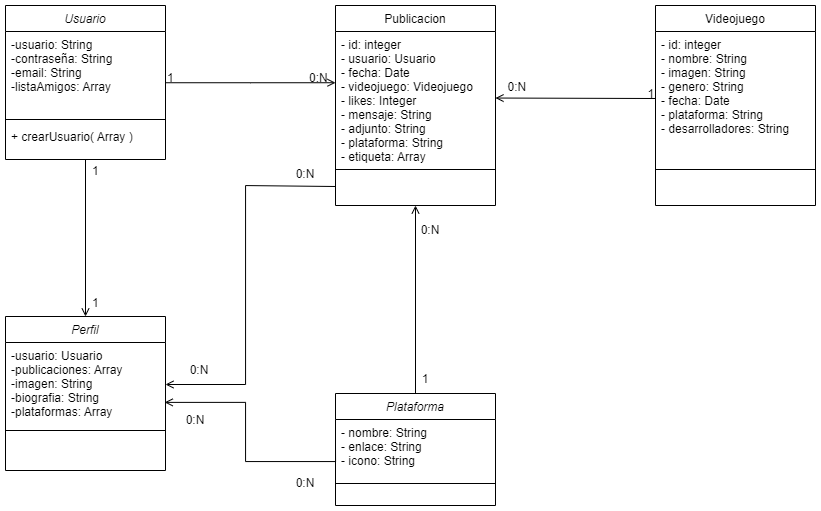

The diagram above was exported from draw.io. Its source (the exported page's mxGraphModel, read from the mxfile embedded in the PNG):
<mxGraphModel dx="1035" dy="511" grid="1" gridSize="10" guides="1" tooltips="1" connect="1" arrows="1" fold="1" page="1" pageScale="1" pageWidth="827" pageHeight="1169" math="0" shadow="0">
  <root>
    <mxCell id="WIyWlLk6GJQsqaUBKTNV-0" />
    <mxCell id="WIyWlLk6GJQsqaUBKTNV-1" parent="WIyWlLk6GJQsqaUBKTNV-0" />
    <mxCell id="Wq6h6P_2MaQw5SeU2Lvf-13" style="edgeStyle=orthogonalEdgeStyle;rounded=0;orthogonalLoop=1;jettySize=auto;html=1;exitX=0.5;exitY=1;exitDx=0;exitDy=0;entryX=0.5;entryY=0;entryDx=0;entryDy=0;endArrow=open;endFill=0;" edge="1" parent="WIyWlLk6GJQsqaUBKTNV-1" source="zkfFHV4jXpPFQw0GAbJ--0" target="Wq6h6P_2MaQw5SeU2Lvf-14">
      <mxGeometry relative="1" as="geometry">
        <mxPoint x="300" y="430" as="targetPoint" />
      </mxGeometry>
    </mxCell>
    <mxCell id="zkfFHV4jXpPFQw0GAbJ--0" value="Usuario" style="swimlane;fontStyle=2;align=center;verticalAlign=top;childLayout=stackLayout;horizontal=1;startSize=26;horizontalStack=0;resizeParent=1;resizeLast=0;collapsible=1;marginBottom=0;rounded=0;shadow=0;strokeWidth=1;" parent="WIyWlLk6GJQsqaUBKTNV-1" vertex="1">
      <mxGeometry x="220" y="120" width="160" height="154" as="geometry">
        <mxRectangle x="230" y="140" width="160" height="26" as="alternateBounds" />
      </mxGeometry>
    </mxCell>
    <mxCell id="zkfFHV4jXpPFQw0GAbJ--1" value="-usuario: String&#10;-contraseña: String&#10;-email: String&#10;-listaAmigos: Array" style="text;align=left;verticalAlign=top;spacingLeft=4;spacingRight=4;overflow=hidden;rotatable=0;points=[[0,0.5],[1,0.5]];portConstraint=eastwest;" parent="zkfFHV4jXpPFQw0GAbJ--0" vertex="1">
      <mxGeometry y="26" width="160" height="84" as="geometry" />
    </mxCell>
    <mxCell id="zkfFHV4jXpPFQw0GAbJ--4" value="" style="line;html=1;strokeWidth=1;align=left;verticalAlign=middle;spacingTop=-1;spacingLeft=3;spacingRight=3;rotatable=0;labelPosition=right;points=[];portConstraint=eastwest;" parent="zkfFHV4jXpPFQw0GAbJ--0" vertex="1">
      <mxGeometry y="110" width="160" height="8" as="geometry" />
    </mxCell>
    <mxCell id="zkfFHV4jXpPFQw0GAbJ--5" value="+ crearUsuario( Array )" style="text;align=left;verticalAlign=top;spacingLeft=4;spacingRight=4;overflow=hidden;rotatable=0;points=[[0,0.5],[1,0.5]];portConstraint=eastwest;" parent="zkfFHV4jXpPFQw0GAbJ--0" vertex="1">
      <mxGeometry y="118" width="160" height="26" as="geometry" />
    </mxCell>
    <mxCell id="zkfFHV4jXpPFQw0GAbJ--17" value="Publicacion" style="swimlane;fontStyle=0;align=center;verticalAlign=top;childLayout=stackLayout;horizontal=1;startSize=26;horizontalStack=0;resizeParent=1;resizeLast=0;collapsible=1;marginBottom=0;rounded=0;shadow=0;strokeWidth=1;" parent="WIyWlLk6GJQsqaUBKTNV-1" vertex="1">
      <mxGeometry x="550" y="120" width="160" height="200" as="geometry">
        <mxRectangle x="550" y="140" width="160" height="26" as="alternateBounds" />
      </mxGeometry>
    </mxCell>
    <mxCell id="zkfFHV4jXpPFQw0GAbJ--18" value="- id: integer&#10;- usuario: Usuario&#10;- fecha: Date&#10;- videojuego: Videojuego&#10;- likes: Integer&#10;- mensaje: String&#10;- adjunto: String&#10;- plataforma: String&#10;- etiqueta: Array" style="text;align=left;verticalAlign=top;spacingLeft=4;spacingRight=4;overflow=hidden;rotatable=0;points=[[0,0.5],[1,0.5]];portConstraint=eastwest;" parent="zkfFHV4jXpPFQw0GAbJ--17" vertex="1">
      <mxGeometry y="26" width="160" height="134" as="geometry" />
    </mxCell>
    <mxCell id="zkfFHV4jXpPFQw0GAbJ--23" value="" style="line;html=1;strokeWidth=1;align=left;verticalAlign=middle;spacingTop=-1;spacingLeft=3;spacingRight=3;rotatable=0;labelPosition=right;points=[];portConstraint=eastwest;" parent="zkfFHV4jXpPFQw0GAbJ--17" vertex="1">
      <mxGeometry y="160" width="160" height="8" as="geometry" />
    </mxCell>
    <mxCell id="zkfFHV4jXpPFQw0GAbJ--26" value="" style="endArrow=open;shadow=0;strokeWidth=1;rounded=0;endFill=1;edgeStyle=elbowEdgeStyle;elbow=vertical;" parent="WIyWlLk6GJQsqaUBKTNV-1" source="zkfFHV4jXpPFQw0GAbJ--0" target="zkfFHV4jXpPFQw0GAbJ--17" edge="1">
      <mxGeometry x="0.5" y="41" relative="1" as="geometry">
        <mxPoint x="380" y="192" as="sourcePoint" />
        <mxPoint x="540" y="192" as="targetPoint" />
        <mxPoint x="-40" y="32" as="offset" />
      </mxGeometry>
    </mxCell>
    <mxCell id="zkfFHV4jXpPFQw0GAbJ--27" value="1" style="resizable=0;align=left;verticalAlign=bottom;labelBackgroundColor=none;fontSize=12;" parent="zkfFHV4jXpPFQw0GAbJ--26" connectable="0" vertex="1">
      <mxGeometry x="-1" relative="1" as="geometry">
        <mxPoint y="4" as="offset" />
      </mxGeometry>
    </mxCell>
    <mxCell id="zkfFHV4jXpPFQw0GAbJ--28" value="0:N" style="resizable=0;align=right;verticalAlign=bottom;labelBackgroundColor=none;fontSize=12;" parent="zkfFHV4jXpPFQw0GAbJ--26" connectable="0" vertex="1">
      <mxGeometry x="1" relative="1" as="geometry">
        <mxPoint x="-7" y="4" as="offset" />
      </mxGeometry>
    </mxCell>
    <mxCell id="Wq6h6P_2MaQw5SeU2Lvf-0" value="Videojuego" style="swimlane;fontStyle=0;align=center;verticalAlign=top;childLayout=stackLayout;horizontal=1;startSize=26;horizontalStack=0;resizeParent=1;resizeLast=0;collapsible=1;marginBottom=0;rounded=0;shadow=0;strokeWidth=1;" vertex="1" parent="WIyWlLk6GJQsqaUBKTNV-1">
      <mxGeometry x="870" y="120" width="160" height="200" as="geometry">
        <mxRectangle x="550" y="140" width="160" height="26" as="alternateBounds" />
      </mxGeometry>
    </mxCell>
    <mxCell id="Wq6h6P_2MaQw5SeU2Lvf-1" value="- id: integer&#10;- nombre: String&#10;- imagen: String&#10;- genero: String&#10;- fecha: Date&#10;- plataforma: String&#10;- desarrolladores: String" style="text;align=left;verticalAlign=top;spacingLeft=4;spacingRight=4;overflow=hidden;rotatable=0;points=[[0,0.5],[1,0.5]];portConstraint=eastwest;" vertex="1" parent="Wq6h6P_2MaQw5SeU2Lvf-0">
      <mxGeometry y="26" width="160" height="134" as="geometry" />
    </mxCell>
    <mxCell id="Wq6h6P_2MaQw5SeU2Lvf-2" value="" style="line;html=1;strokeWidth=1;align=left;verticalAlign=middle;spacingTop=-1;spacingLeft=3;spacingRight=3;rotatable=0;labelPosition=right;points=[];portConstraint=eastwest;" vertex="1" parent="Wq6h6P_2MaQw5SeU2Lvf-0">
      <mxGeometry y="160" width="160" height="8" as="geometry" />
    </mxCell>
    <mxCell id="Wq6h6P_2MaQw5SeU2Lvf-5" value="" style="endArrow=open;shadow=0;strokeWidth=1;rounded=0;endFill=1;edgeStyle=elbowEdgeStyle;elbow=vertical;exitX=0;exitY=0.5;exitDx=0;exitDy=0;entryX=1;entryY=0.5;entryDx=0;entryDy=0;" edge="1" parent="WIyWlLk6GJQsqaUBKTNV-1" source="Wq6h6P_2MaQw5SeU2Lvf-1" target="zkfFHV4jXpPFQw0GAbJ--18">
      <mxGeometry x="0.5" y="41" relative="1" as="geometry">
        <mxPoint x="390" y="207" as="sourcePoint" />
        <mxPoint x="518" y="207" as="targetPoint" />
        <mxPoint x="-40" y="32" as="offset" />
      </mxGeometry>
    </mxCell>
    <mxCell id="Wq6h6P_2MaQw5SeU2Lvf-6" value="1" style="resizable=0;align=left;verticalAlign=bottom;labelBackgroundColor=none;fontSize=12;" connectable="0" vertex="1" parent="Wq6h6P_2MaQw5SeU2Lvf-5">
      <mxGeometry x="-1" relative="1" as="geometry">
        <mxPoint x="-10" y="4" as="offset" />
      </mxGeometry>
    </mxCell>
    <mxCell id="Wq6h6P_2MaQw5SeU2Lvf-7" value="0:N" style="resizable=0;align=right;verticalAlign=bottom;labelBackgroundColor=none;fontSize=12;" connectable="0" vertex="1" parent="Wq6h6P_2MaQw5SeU2Lvf-5">
      <mxGeometry x="1" relative="1" as="geometry">
        <mxPoint x="32" y="-3" as="offset" />
      </mxGeometry>
    </mxCell>
    <mxCell id="Wq6h6P_2MaQw5SeU2Lvf-14" value="Perfil" style="swimlane;fontStyle=2;align=center;verticalAlign=top;childLayout=stackLayout;horizontal=1;startSize=26;horizontalStack=0;resizeParent=1;resizeLast=0;collapsible=1;marginBottom=0;rounded=0;shadow=0;strokeWidth=1;" vertex="1" parent="WIyWlLk6GJQsqaUBKTNV-1">
      <mxGeometry x="220" y="431" width="160" height="154" as="geometry">
        <mxRectangle x="230" y="140" width="160" height="26" as="alternateBounds" />
      </mxGeometry>
    </mxCell>
    <mxCell id="Wq6h6P_2MaQw5SeU2Lvf-15" value="-usuario: Usuario&#10;-publicaciones: Array&#10;-imagen: String&#10;-biografia: String&#10;-plataformas: Array" style="text;align=left;verticalAlign=top;spacingLeft=4;spacingRight=4;overflow=hidden;rotatable=0;points=[[0,0.5],[1,0.5]];portConstraint=eastwest;" vertex="1" parent="Wq6h6P_2MaQw5SeU2Lvf-14">
      <mxGeometry y="26" width="160" height="84" as="geometry" />
    </mxCell>
    <mxCell id="Wq6h6P_2MaQw5SeU2Lvf-16" value="" style="line;html=1;strokeWidth=1;align=left;verticalAlign=middle;spacingTop=-1;spacingLeft=3;spacingRight=3;rotatable=0;labelPosition=right;points=[];portConstraint=eastwest;" vertex="1" parent="Wq6h6P_2MaQw5SeU2Lvf-14">
      <mxGeometry y="110" width="160" height="8" as="geometry" />
    </mxCell>
    <mxCell id="Wq6h6P_2MaQw5SeU2Lvf-18" style="edgeStyle=orthogonalEdgeStyle;rounded=0;orthogonalLoop=1;jettySize=auto;html=1;exitX=0;exitY=0.5;exitDx=0;exitDy=0;entryX=1;entryY=0.5;entryDx=0;entryDy=0;endArrow=open;endFill=0;" edge="1" parent="WIyWlLk6GJQsqaUBKTNV-1" target="Wq6h6P_2MaQw5SeU2Lvf-15">
      <mxGeometry relative="1" as="geometry">
        <mxPoint x="550" y="301" as="sourcePoint" />
        <Array as="points">
          <mxPoint x="460" y="300" />
          <mxPoint x="460" y="499" />
        </Array>
      </mxGeometry>
    </mxCell>
    <mxCell id="Wq6h6P_2MaQw5SeU2Lvf-23" style="edgeStyle=orthogonalEdgeStyle;rounded=0;orthogonalLoop=1;jettySize=auto;html=1;exitX=0.5;exitY=0;exitDx=0;exitDy=0;entryX=0.5;entryY=1;entryDx=0;entryDy=0;endArrow=open;endFill=0;" edge="1" parent="WIyWlLk6GJQsqaUBKTNV-1" source="Wq6h6P_2MaQw5SeU2Lvf-19" target="zkfFHV4jXpPFQw0GAbJ--17">
      <mxGeometry relative="1" as="geometry">
        <mxPoint x="630" y="340.98799999999994" as="targetPoint" />
      </mxGeometry>
    </mxCell>
    <mxCell id="Wq6h6P_2MaQw5SeU2Lvf-19" value="Plataforma" style="swimlane;fontStyle=2;align=center;verticalAlign=top;childLayout=stackLayout;horizontal=1;startSize=26;horizontalStack=0;resizeParent=1;resizeLast=0;collapsible=1;marginBottom=0;rounded=0;shadow=0;strokeWidth=1;" vertex="1" parent="WIyWlLk6GJQsqaUBKTNV-1">
      <mxGeometry x="550" y="508" width="160" height="112" as="geometry">
        <mxRectangle x="230" y="140" width="160" height="26" as="alternateBounds" />
      </mxGeometry>
    </mxCell>
    <mxCell id="Wq6h6P_2MaQw5SeU2Lvf-20" value="- nombre: String&#10;- enlace: String&#10;- icono: String" style="text;align=left;verticalAlign=top;spacingLeft=4;spacingRight=4;overflow=hidden;rotatable=0;points=[[0,0.5],[1,0.5]];portConstraint=eastwest;" vertex="1" parent="Wq6h6P_2MaQw5SeU2Lvf-19">
      <mxGeometry y="26" width="160" height="54" as="geometry" />
    </mxCell>
    <mxCell id="Wq6h6P_2MaQw5SeU2Lvf-21" value="" style="line;html=1;strokeWidth=1;align=left;verticalAlign=middle;spacingTop=-1;spacingLeft=3;spacingRight=3;rotatable=0;labelPosition=right;points=[];portConstraint=eastwest;" vertex="1" parent="Wq6h6P_2MaQw5SeU2Lvf-19">
      <mxGeometry y="80" width="160" height="20" as="geometry" />
    </mxCell>
    <mxCell id="Wq6h6P_2MaQw5SeU2Lvf-24" style="edgeStyle=orthogonalEdgeStyle;rounded=0;orthogonalLoop=1;jettySize=auto;html=1;exitX=0;exitY=0.5;exitDx=0;exitDy=0;endArrow=open;endFill=0;entryX=0.995;entryY=0.713;entryDx=0;entryDy=0;entryPerimeter=0;" edge="1" parent="WIyWlLk6GJQsqaUBKTNV-1" source="Wq6h6P_2MaQw5SeU2Lvf-20" target="Wq6h6P_2MaQw5SeU2Lvf-15">
      <mxGeometry relative="1" as="geometry">
        <mxPoint x="460" y="490" as="targetPoint" />
        <Array as="points">
          <mxPoint x="460" y="576" />
          <mxPoint x="460" y="517" />
        </Array>
      </mxGeometry>
    </mxCell>
    <mxCell id="Wq6h6P_2MaQw5SeU2Lvf-28" value="1" style="resizable=0;align=left;verticalAlign=bottom;labelBackgroundColor=none;fontSize=12;" connectable="0" vertex="1" parent="WIyWlLk6GJQsqaUBKTNV-1">
      <mxGeometry x="400" y="329.99619047619046" as="geometry">
        <mxPoint x="-95" y="96" as="offset" />
      </mxGeometry>
    </mxCell>
    <mxCell id="Wq6h6P_2MaQw5SeU2Lvf-29" value="1" style="resizable=0;align=left;verticalAlign=bottom;labelBackgroundColor=none;fontSize=12;" connectable="0" vertex="1" parent="WIyWlLk6GJQsqaUBKTNV-1">
      <mxGeometry x="390" y="219.9961904761905" as="geometry">
        <mxPoint x="-85" y="74" as="offset" />
      </mxGeometry>
    </mxCell>
    <mxCell id="Wq6h6P_2MaQw5SeU2Lvf-30" value="0:N" style="text;html=1;strokeColor=none;fillColor=none;align=center;verticalAlign=middle;whiteSpace=wrap;rounded=0;" vertex="1" parent="WIyWlLk6GJQsqaUBKTNV-1">
      <mxGeometry x="490" y="274" width="60" height="30" as="geometry" />
    </mxCell>
    <mxCell id="Wq6h6P_2MaQw5SeU2Lvf-32" value="0:N" style="text;html=1;strokeColor=none;fillColor=none;align=center;verticalAlign=middle;whiteSpace=wrap;rounded=0;" vertex="1" parent="WIyWlLk6GJQsqaUBKTNV-1">
      <mxGeometry x="384" y="470" width="60" height="30" as="geometry" />
    </mxCell>
    <mxCell id="Wq6h6P_2MaQw5SeU2Lvf-33" value="0:N" style="text;html=1;strokeColor=none;fillColor=none;align=center;verticalAlign=middle;whiteSpace=wrap;rounded=0;" vertex="1" parent="WIyWlLk6GJQsqaUBKTNV-1">
      <mxGeometry x="380" y="520" width="60" height="30" as="geometry" />
    </mxCell>
    <mxCell id="Wq6h6P_2MaQw5SeU2Lvf-34" value="0:N" style="text;html=1;strokeColor=none;fillColor=none;align=center;verticalAlign=middle;whiteSpace=wrap;rounded=0;" vertex="1" parent="WIyWlLk6GJQsqaUBKTNV-1">
      <mxGeometry x="490" y="583" width="60" height="30" as="geometry" />
    </mxCell>
    <mxCell id="Wq6h6P_2MaQw5SeU2Lvf-35" value="0:N" style="text;html=1;strokeColor=none;fillColor=none;align=center;verticalAlign=middle;whiteSpace=wrap;rounded=0;" vertex="1" parent="WIyWlLk6GJQsqaUBKTNV-1">
      <mxGeometry x="630" y="330" width="30" height="30" as="geometry" />
    </mxCell>
    <mxCell id="Wq6h6P_2MaQw5SeU2Lvf-36" value="1" style="text;html=1;strokeColor=none;fillColor=none;align=center;verticalAlign=middle;whiteSpace=wrap;rounded=0;" vertex="1" parent="WIyWlLk6GJQsqaUBKTNV-1">
      <mxGeometry x="630" y="480" width="20" height="28" as="geometry" />
    </mxCell>
  </root>
</mxGraphModel>